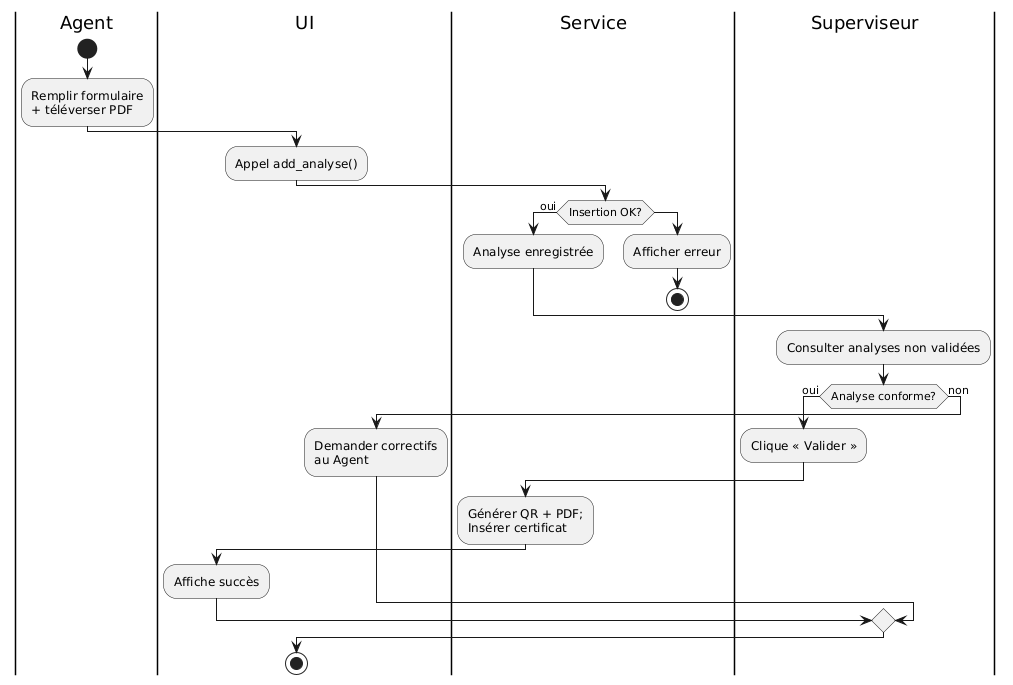

The diagram above was rendered by PlantUML. Its source (embedded in the PNG):
@startuml
|Agent|
start
:Remplir formulaire\n+ téléverser PDF;
|UI|
:Appel add_analyse();
|Service|
if (Insertion OK?) then (oui)
  :Analyse enregistrée;
else
  :Afficher erreur;
  stop
endif
|Superviseur|
:Consulter analyses non validées;
if (Analyse conforme?) then (oui)
  :Clique « Valider »;
  |Service|
  :Générer QR + PDF;\nInsérer certificat;
  |UI|
  :Affiche succès;
else (non)
  :Demander correctifs\nau Agent;
endif
stop
@enduml